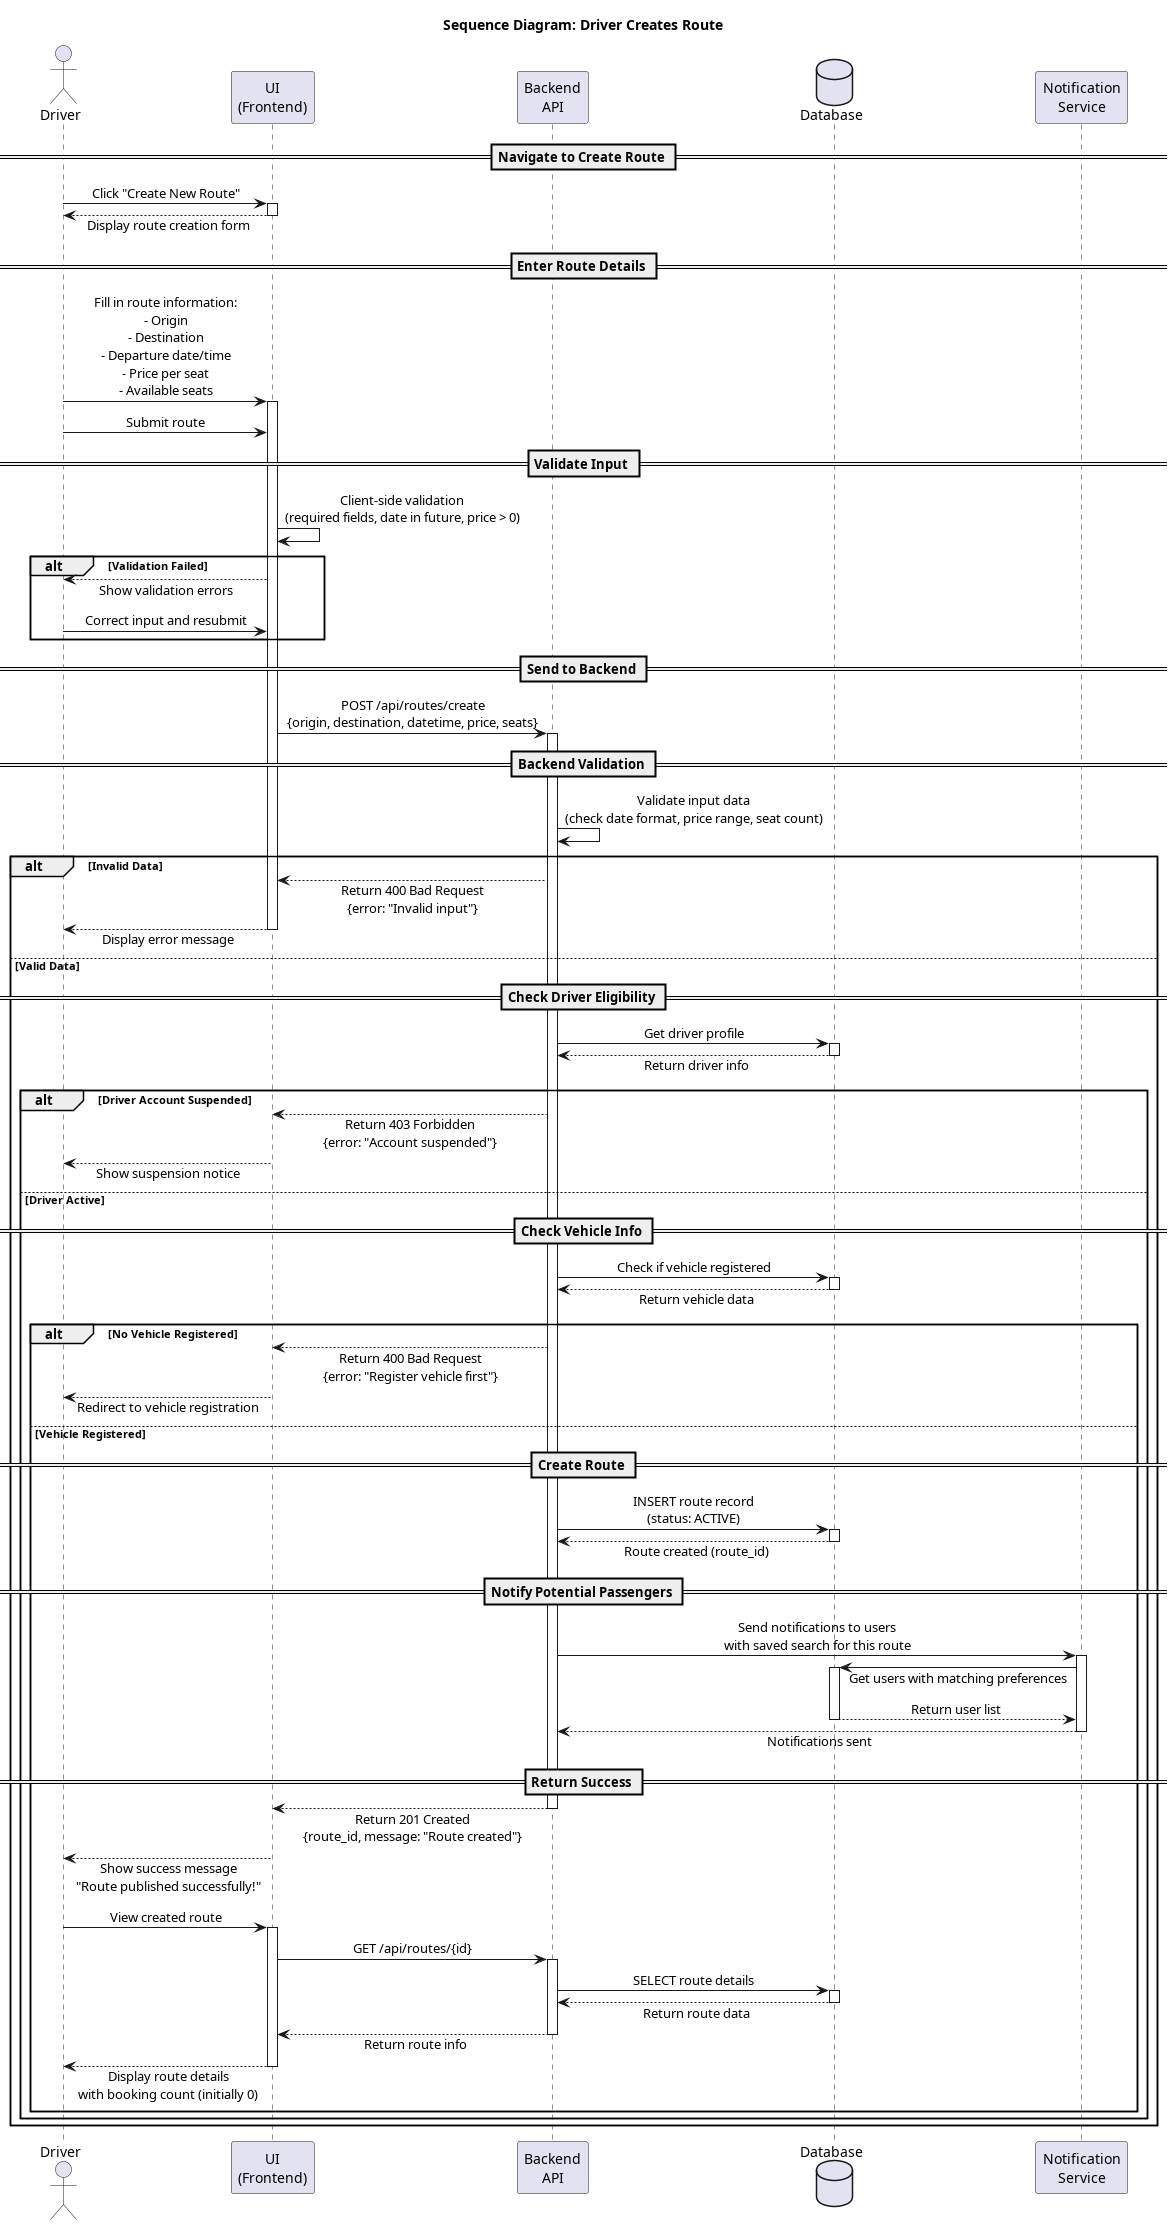

The diagram above was rendered by PlantUML. Its source (embedded in the PNG):
@startuml ForsaDrive_Sequence_CreateRoute

skinparam sequenceMessageAlign center
skinparam responseMessageBelowArrow true

actor Driver
participant "UI\n(Frontend)" as UI
participant "Backend\nAPI" as Backend
database "Database" as DB
participant "Notification\nService" as Notif

title Sequence Diagram: Driver Creates Route

== Navigate to Create Route ==
Driver -> UI: Click "Create New Route"
activate UI
UI --> Driver: Display route creation form
deactivate UI

== Enter Route Details ==
Driver -> UI: Fill in route information:\n- Origin\n- Destination\n- Departure date/time\n- Price per seat\n- Available seats
activate UI

Driver -> UI: Submit route

== Validate Input ==
UI -> UI: Client-side validation\n(required fields, date in future, price > 0)

alt Validation Failed
    UI --> Driver: Show validation errors
    Driver -> UI: Correct input and resubmit
end

== Send to Backend ==
UI -> Backend: POST /api/routes/create\n{origin, destination, datetime, price, seats}
activate Backend

== Backend Validation ==
Backend -> Backend: Validate input data\n(check date format, price range, seat count)

alt Invalid Data
    Backend --> UI: Return 400 Bad Request\n{error: "Invalid input"}
    UI --> Driver: Display error message
    deactivate UI
else Valid Data
    
    == Check Driver Eligibility ==
    Backend -> DB: Get driver profile
    activate DB
    DB --> Backend: Return driver info
    deactivate DB
    
    alt Driver Account Suspended
        Backend --> UI: Return 403 Forbidden\n{error: "Account suspended"}
        UI --> Driver: Show suspension notice
        deactivate UI
    else Driver Active
        
        == Check Vehicle Info ==
        Backend -> DB: Check if vehicle registered
        activate DB
        DB --> Backend: Return vehicle data
        deactivate DB
        
        alt No Vehicle Registered
            Backend --> UI: Return 400 Bad Request\n{error: "Register vehicle first"}
            UI --> Driver: Redirect to vehicle registration
            deactivate UI
        else Vehicle Registered
            
            == Create Route ==
            Backend -> DB: INSERT route record\n(status: ACTIVE)
            activate DB
            DB --> Backend: Route created (route_id)
            deactivate DB
            
            == Notify Potential Passengers ==
            Backend -> Notif: Send notifications to users\nwith saved search for this route
            activate Notif
            Notif -> DB: Get users with matching preferences
            activate DB
            DB --> Notif: Return user list
            deactivate DB
            Notif --> Backend: Notifications sent
            deactivate Notif
            
            == Return Success ==
            Backend --> UI: Return 201 Created\n{route_id, message: "Route created"}
            deactivate Backend
            UI --> Driver: Show success message\n"Route published successfully!"
            deactivate UI
            
            Driver -> UI: View created route
            activate UI
            UI -> Backend: GET /api/routes/{id}
            activate Backend
            Backend -> DB: SELECT route details
            activate DB
            DB --> Backend: Return route data
            deactivate DB
            Backend --> UI: Return route info
            deactivate Backend
            UI --> Driver: Display route details\nwith booking count (initially 0)
            deactivate UI
        end
    end
end

@enduml